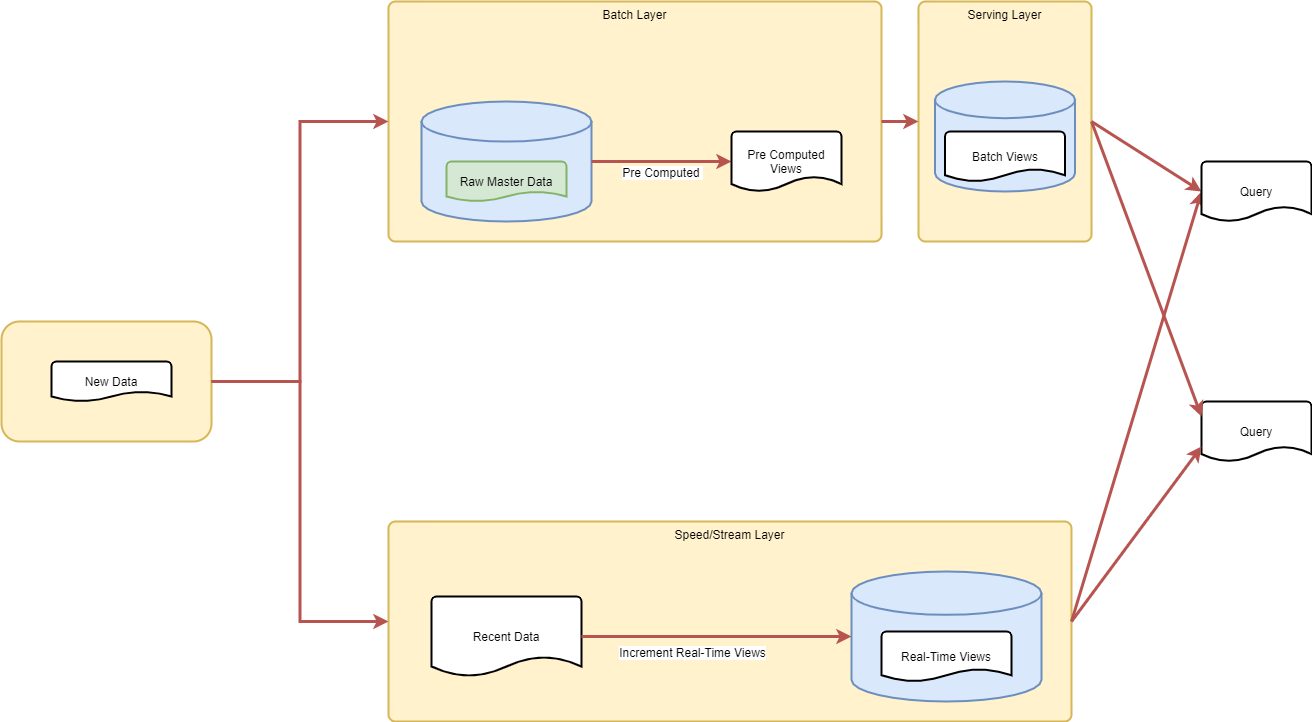

The diagram above was exported from draw.io. Its source (the exported page's mxGraphModel, read from the mxfile embedded in the PNG):
<mxGraphModel dx="1422" dy="982" grid="1" gridSize="10" guides="1" tooltips="1" connect="1" arrows="1" fold="1" page="1" pageScale="1" pageWidth="827" pageHeight="1169" math="0" shadow="0">
  <root>
    <mxCell id="0" />
    <mxCell id="1" parent="0" />
    <mxCell id="yCEOfrsb8HVvXAHK67K7-11" value="" style="rounded=1;whiteSpace=wrap;html=1;fillColor=#fff2cc;strokeColor=#d6b656;strokeWidth=2;" vertex="1" parent="1">
      <mxGeometry x="150" y="520" width="210" height="120" as="geometry" />
    </mxCell>
    <mxCell id="4eAtSQOCoEn_z89LSjZU-6" value="&lt;div&gt;Batch Layer&lt;/div&gt;" style="rounded=1;whiteSpace=wrap;html=1;absoluteArcSize=1;arcSize=14;strokeWidth=2;fillColor=#fff2cc;strokeColor=#d6b656;verticalAlign=top;" parent="1" vertex="1">
      <mxGeometry x="537" y="200" width="493" height="240" as="geometry" />
    </mxCell>
    <mxCell id="4eAtSQOCoEn_z89LSjZU-7" value="Speed/Stream Layer" style="rounded=1;whiteSpace=wrap;html=1;absoluteArcSize=1;arcSize=14;strokeWidth=2;fillColor=#fff2cc;strokeColor=#d6b656;verticalAlign=top;" parent="1" vertex="1">
      <mxGeometry x="537" y="720" width="683" height="200" as="geometry" />
    </mxCell>
    <mxCell id="4eAtSQOCoEn_z89LSjZU-8" value="" style="strokeWidth=2;html=1;shape=mxgraph.flowchart.database;whiteSpace=wrap;fillColor=#dae8fc;strokeColor=#6c8ebf;" parent="1" vertex="1">
      <mxGeometry x="570" y="300" width="170" height="120" as="geometry" />
    </mxCell>
    <mxCell id="4eAtSQOCoEn_z89LSjZU-25" value="" style="endArrow=classic;html=1;entryX=0;entryY=0.5;entryDx=0;entryDy=0;entryPerimeter=0;strokeWidth=3;fillColor=#f8cecc;strokeColor=#b85450;" parent="1" source="4eAtSQOCoEn_z89LSjZU-8" target="4eAtSQOCoEn_z89LSjZU-26" edge="1">
      <mxGeometry width="50" height="50" relative="1" as="geometry">
        <mxPoint x="810" y="410" as="sourcePoint" />
        <mxPoint x="860" y="360" as="targetPoint" />
      </mxGeometry>
    </mxCell>
    <mxCell id="4eAtSQOCoEn_z89LSjZU-27" value="&lt;div&gt;Pre Computed &lt;br&gt;&lt;/div&gt;" style="text;html=1;align=center;verticalAlign=middle;resizable=0;points=[];;labelBackgroundColor=#ffffff;" parent="4eAtSQOCoEn_z89LSjZU-25" vertex="1" connectable="0">
      <mxGeometry x="0.3286" y="-2" relative="1" as="geometry">
        <mxPoint x="-22.94" y="8" as="offset" />
      </mxGeometry>
    </mxCell>
    <mxCell id="4eAtSQOCoEn_z89LSjZU-26" value="&lt;div&gt;Pre Computed Views&lt;/div&gt;" style="strokeWidth=2;html=1;shape=mxgraph.flowchart.document2;whiteSpace=wrap;size=0.25;" parent="1" vertex="1">
      <mxGeometry x="880" y="330" width="110" height="60" as="geometry" />
    </mxCell>
    <mxCell id="4eAtSQOCoEn_z89LSjZU-29" value="Serving Layer" style="rounded=1;whiteSpace=wrap;html=1;absoluteArcSize=1;arcSize=14;strokeWidth=2;fillColor=#fff2cc;strokeColor=#d6b656;verticalAlign=top;" parent="1" vertex="1">
      <mxGeometry x="1067" y="200" width="173" height="240" as="geometry" />
    </mxCell>
    <mxCell id="4eAtSQOCoEn_z89LSjZU-30" value="" style="strokeWidth=2;html=1;shape=mxgraph.flowchart.database;whiteSpace=wrap;fillColor=#dae8fc;strokeColor=#6c8ebf;" parent="1" vertex="1">
      <mxGeometry x="1083.5" y="280" width="140" height="110" as="geometry" />
    </mxCell>
    <mxCell id="4eAtSQOCoEn_z89LSjZU-31" value="Batch Views" style="strokeWidth=2;html=1;shape=mxgraph.flowchart.document2;whiteSpace=wrap;size=0.25;" parent="1" vertex="1">
      <mxGeometry x="1093.5" y="330" width="120" height="50" as="geometry" />
    </mxCell>
    <mxCell id="4eAtSQOCoEn_z89LSjZU-33" value="&lt;div&gt;Raw Master Data&lt;/div&gt;" style="strokeWidth=2;html=1;shape=mxgraph.flowchart.document2;whiteSpace=wrap;size=0.25;fillColor=#d5e8d4;strokeColor=#82b366;" parent="1" vertex="1">
      <mxGeometry x="595" y="360" width="120" height="40" as="geometry" />
    </mxCell>
    <mxCell id="4eAtSQOCoEn_z89LSjZU-34" value="" style="endArrow=classic;html=1;exitX=1;exitY=0.5;exitDx=0;exitDy=0;entryX=0;entryY=0.5;entryDx=0;entryDy=0;strokeWidth=3;fillColor=#f8cecc;strokeColor=#b85450;" parent="1" source="4eAtSQOCoEn_z89LSjZU-6" target="4eAtSQOCoEn_z89LSjZU-29" edge="1">
      <mxGeometry width="50" height="50" relative="1" as="geometry">
        <mxPoint x="1020" y="520" as="sourcePoint" />
        <mxPoint x="1070" y="470" as="targetPoint" />
      </mxGeometry>
    </mxCell>
    <mxCell id="4eAtSQOCoEn_z89LSjZU-35" value="Recent Data" style="strokeWidth=2;html=1;shape=mxgraph.flowchart.document2;whiteSpace=wrap;size=0.25;" parent="1" vertex="1">
      <mxGeometry x="580" y="795" width="150" height="80" as="geometry" />
    </mxCell>
    <mxCell id="4eAtSQOCoEn_z89LSjZU-36" value="" style="strokeWidth=2;html=1;shape=mxgraph.flowchart.database;whiteSpace=wrap;fillColor=#dae8fc;strokeColor=#6c8ebf;" parent="1" vertex="1">
      <mxGeometry x="1000" y="770" width="190" height="130" as="geometry" />
    </mxCell>
    <mxCell id="4eAtSQOCoEn_z89LSjZU-37" value="" style="endArrow=classic;html=1;exitX=1;exitY=0.5;exitDx=0;exitDy=0;exitPerimeter=0;entryX=0;entryY=0.5;entryDx=0;entryDy=0;entryPerimeter=0;strokeWidth=3;fillColor=#f8cecc;strokeColor=#b85450;" parent="1" source="4eAtSQOCoEn_z89LSjZU-35" target="4eAtSQOCoEn_z89LSjZU-36" edge="1">
      <mxGeometry width="50" height="50" relative="1" as="geometry">
        <mxPoint x="390" y="990" as="sourcePoint" />
        <mxPoint x="440" y="940" as="targetPoint" />
      </mxGeometry>
    </mxCell>
    <mxCell id="4eAtSQOCoEn_z89LSjZU-38" value="Increment Real-Time Views" style="text;html=1;align=center;verticalAlign=middle;resizable=0;points=[];;labelBackgroundColor=#ffffff;" parent="4eAtSQOCoEn_z89LSjZU-37" vertex="1" connectable="0">
      <mxGeometry x="-0.3111" relative="1" as="geometry">
        <mxPoint x="17.06" y="15" as="offset" />
      </mxGeometry>
    </mxCell>
    <mxCell id="4eAtSQOCoEn_z89LSjZU-39" value="Real-Time Views" style="strokeWidth=2;html=1;shape=mxgraph.flowchart.document2;whiteSpace=wrap;size=0.25;" parent="1" vertex="1">
      <mxGeometry x="1030" y="830" width="130" height="50" as="geometry" />
    </mxCell>
    <mxCell id="WugktBRUqWRJTnQ7Js2J-3" value="" style="endArrow=classic;html=1;exitX=1;exitY=0.5;exitDx=0;exitDy=0;entryX=0;entryY=0.5;entryDx=0;entryDy=0;entryPerimeter=0;strokeWidth=3;fillColor=#f8cecc;strokeColor=#b85450;" parent="1" source="4eAtSQOCoEn_z89LSjZU-29" target="WugktBRUqWRJTnQ7Js2J-5" edge="1">
      <mxGeometry width="50" height="50" relative="1" as="geometry">
        <mxPoint x="1200" y="540" as="sourcePoint" />
        <mxPoint x="1420" y="400" as="targetPoint" />
      </mxGeometry>
    </mxCell>
    <mxCell id="WugktBRUqWRJTnQ7Js2J-4" value="" style="endArrow=classic;html=1;exitX=1;exitY=0.5;exitDx=0;exitDy=0;entryX=0;entryY=0.5;entryDx=0;entryDy=0;entryPerimeter=0;strokeWidth=3;fillColor=#f8cecc;strokeColor=#b85450;" parent="1" source="4eAtSQOCoEn_z89LSjZU-7" target="WugktBRUqWRJTnQ7Js2J-5" edge="1">
      <mxGeometry width="50" height="50" relative="1" as="geometry">
        <mxPoint x="1260" y="790" as="sourcePoint" />
        <mxPoint x="1420" y="430" as="targetPoint" />
      </mxGeometry>
    </mxCell>
    <mxCell id="WugktBRUqWRJTnQ7Js2J-5" value="Query" style="strokeWidth=2;html=1;shape=mxgraph.flowchart.document2;whiteSpace=wrap;size=0.25;" parent="1" vertex="1">
      <mxGeometry x="1350" y="360" width="110" height="60" as="geometry" />
    </mxCell>
    <mxCell id="WugktBRUqWRJTnQ7Js2J-6" value="Query" style="strokeWidth=2;html=1;shape=mxgraph.flowchart.document2;whiteSpace=wrap;size=0.25;" parent="1" vertex="1">
      <mxGeometry x="1350" y="600" width="110" height="60" as="geometry" />
    </mxCell>
    <mxCell id="WugktBRUqWRJTnQ7Js2J-7" value="" style="endArrow=classic;html=1;exitX=1;exitY=0.5;exitDx=0;exitDy=0;entryX=0;entryY=0.25;entryDx=0;entryDy=0;entryPerimeter=0;strokeWidth=3;fillColor=#f8cecc;strokeColor=#b85450;" parent="1" source="4eAtSQOCoEn_z89LSjZU-29" target="WugktBRUqWRJTnQ7Js2J-6" edge="1">
      <mxGeometry width="50" height="50" relative="1" as="geometry">
        <mxPoint x="1140" y="550" as="sourcePoint" />
        <mxPoint x="1190" y="500" as="targetPoint" />
      </mxGeometry>
    </mxCell>
    <mxCell id="WugktBRUqWRJTnQ7Js2J-8" value="" style="endArrow=classic;html=1;exitX=1;exitY=0.5;exitDx=0;exitDy=0;entryX=0;entryY=0.75;entryDx=0;entryDy=0;entryPerimeter=0;strokeWidth=3;fillColor=#f8cecc;strokeColor=#b85450;" parent="1" source="4eAtSQOCoEn_z89LSjZU-7" target="WugktBRUqWRJTnQ7Js2J-6" edge="1">
      <mxGeometry width="50" height="50" relative="1" as="geometry">
        <mxPoint x="1280" y="810" as="sourcePoint" />
        <mxPoint x="1330" y="760" as="targetPoint" />
      </mxGeometry>
    </mxCell>
    <mxCell id="yCEOfrsb8HVvXAHK67K7-7" value="" style="edgeStyle=orthogonalEdgeStyle;rounded=0;orthogonalLoop=1;jettySize=auto;html=1;entryX=0;entryY=0.5;entryDx=0;entryDy=0;strokeWidth=3;fillColor=#f8cecc;strokeColor=#b85450;exitX=1;exitY=0.5;exitDx=0;exitDy=0;" edge="1" parent="1" source="yCEOfrsb8HVvXAHK67K7-11" target="4eAtSQOCoEn_z89LSjZU-6">
      <mxGeometry relative="1" as="geometry">
        <mxPoint x="360" y="540" as="sourcePoint" />
        <mxPoint x="460" y="560" as="targetPoint" />
      </mxGeometry>
    </mxCell>
    <mxCell id="yCEOfrsb8HVvXAHK67K7-8" value="" style="edgeStyle=orthogonalEdgeStyle;rounded=0;orthogonalLoop=1;jettySize=auto;html=1;entryX=0;entryY=0.5;entryDx=0;entryDy=0;strokeWidth=3;fillColor=#f8cecc;strokeColor=#b85450;exitX=1;exitY=0.5;exitDx=0;exitDy=0;" edge="1" parent="1" source="yCEOfrsb8HVvXAHK67K7-11" target="4eAtSQOCoEn_z89LSjZU-7">
      <mxGeometry relative="1" as="geometry">
        <mxPoint x="380" y="560" as="sourcePoint" />
        <mxPoint x="547" y="330" as="targetPoint" />
      </mxGeometry>
    </mxCell>
    <mxCell id="yCEOfrsb8HVvXAHK67K7-10" value="New Data" style="strokeWidth=2;html=1;shape=mxgraph.flowchart.document2;whiteSpace=wrap;size=0.25;" vertex="1" parent="1">
      <mxGeometry x="200" y="560" width="120" height="40" as="geometry" />
    </mxCell>
  </root>
</mxGraphModel>